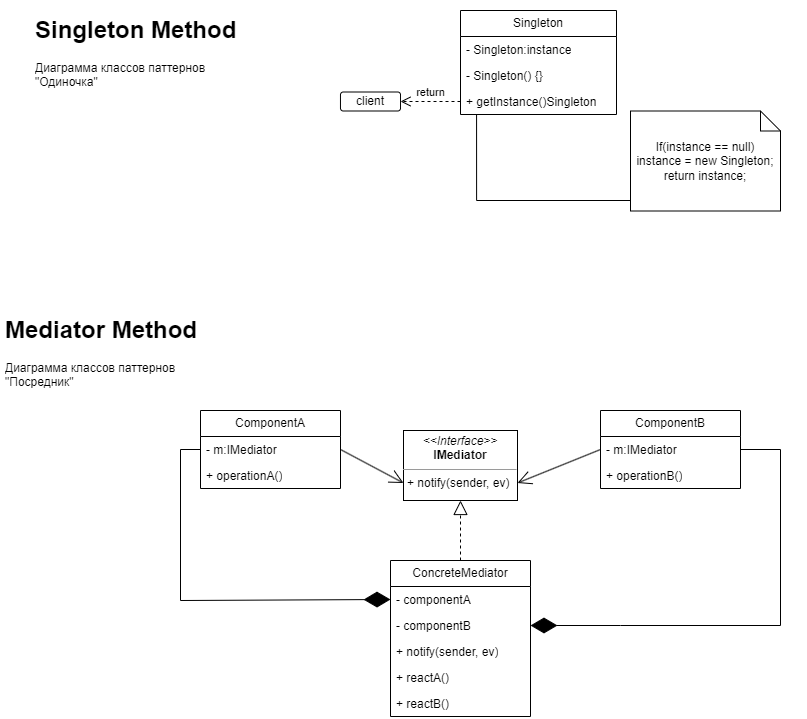

The diagram above was exported from draw.io. Its source (the exported page's mxGraphModel, read from the mxfile embedded in the PNG):
<mxGraphModel dx="1050" dy="534" grid="1" gridSize="10" guides="1" tooltips="1" connect="1" arrows="1" fold="1" page="1" pageScale="1" pageWidth="827" pageHeight="1169" math="0" shadow="0">
  <root>
    <mxCell id="0" />
    <mxCell id="1" parent="0" />
    <mxCell id="SEBN-cHb6SL1Vf2mjF9m-1" value="&lt;h1&gt;Singleton Method&lt;/h1&gt;&lt;p&gt;Диаграмма классов паттернов &quot;Одиночка&quot;&lt;/p&gt;" style="text;html=1;strokeColor=none;fillColor=none;spacing=5;spacingTop=-20;whiteSpace=wrap;overflow=hidden;rounded=0;" parent="1" vertex="1">
      <mxGeometry x="50" y="40" width="220" height="120" as="geometry" />
    </mxCell>
    <mxCell id="SEBN-cHb6SL1Vf2mjF9m-2" value="Singleton" style="swimlane;fontStyle=0;childLayout=stackLayout;horizontal=1;startSize=26;fillColor=none;horizontalStack=0;resizeParent=1;resizeParentMax=0;resizeLast=0;collapsible=1;marginBottom=0;whiteSpace=wrap;html=1;" parent="1" vertex="1">
      <mxGeometry x="480" y="40" width="156" height="104" as="geometry" />
    </mxCell>
    <mxCell id="SEBN-cHb6SL1Vf2mjF9m-3" value="- Singleton:instance" style="text;strokeColor=none;fillColor=none;align=left;verticalAlign=top;spacingLeft=4;spacingRight=4;overflow=hidden;rotatable=0;points=[[0,0.5],[1,0.5]];portConstraint=eastwest;whiteSpace=wrap;html=1;" parent="SEBN-cHb6SL1Vf2mjF9m-2" vertex="1">
      <mxGeometry y="26" width="156" height="26" as="geometry" />
    </mxCell>
    <mxCell id="SEBN-cHb6SL1Vf2mjF9m-4" value="-&amp;nbsp;Singleton() {}" style="text;strokeColor=none;fillColor=none;align=left;verticalAlign=top;spacingLeft=4;spacingRight=4;overflow=hidden;rotatable=0;points=[[0,0.5],[1,0.5]];portConstraint=eastwest;whiteSpace=wrap;html=1;" parent="SEBN-cHb6SL1Vf2mjF9m-2" vertex="1">
      <mxGeometry y="52" width="156" height="26" as="geometry" />
    </mxCell>
    <mxCell id="SEBN-cHb6SL1Vf2mjF9m-5" value="+&amp;nbsp;getInstance()Singleton" style="text;strokeColor=none;fillColor=none;align=left;verticalAlign=top;spacingLeft=4;spacingRight=4;overflow=hidden;rotatable=0;points=[[0,0.5],[1,0.5]];portConstraint=eastwest;whiteSpace=wrap;html=1;" parent="SEBN-cHb6SL1Vf2mjF9m-2" vertex="1">
      <mxGeometry y="78" width="156" height="26" as="geometry" />
    </mxCell>
    <mxCell id="SEBN-cHb6SL1Vf2mjF9m-6" value="If(instance == null)&lt;br&gt;instance = new Singleton;&lt;br&gt;return instance;" style="shape=note;size=20;whiteSpace=wrap;html=1;" parent="1" vertex="1">
      <mxGeometry x="650" y="140.5" width="150" height="100" as="geometry" />
    </mxCell>
    <mxCell id="SEBN-cHb6SL1Vf2mjF9m-7" style="edgeStyle=orthogonalEdgeStyle;rounded=0;orthogonalLoop=1;jettySize=auto;html=1;entryX=0.103;entryY=1.021;entryDx=0;entryDy=0;entryPerimeter=0;endArrow=none;endFill=0;" parent="1" source="SEBN-cHb6SL1Vf2mjF9m-6" target="SEBN-cHb6SL1Vf2mjF9m-5" edge="1">
      <mxGeometry relative="1" as="geometry">
        <Array as="points">
          <mxPoint x="496" y="230" />
        </Array>
      </mxGeometry>
    </mxCell>
    <mxCell id="SEBN-cHb6SL1Vf2mjF9m-8" value="client" style="rounded=1;whiteSpace=wrap;html=1;" parent="1" vertex="1">
      <mxGeometry x="360" y="121.5" width="60" height="19" as="geometry" />
    </mxCell>
    <mxCell id="SEBN-cHb6SL1Vf2mjF9m-9" value="return" style="html=1;verticalAlign=bottom;endArrow=open;dashed=1;endSize=8;curved=0;rounded=0;entryX=1;entryY=0.5;entryDx=0;entryDy=0;exitX=0;exitY=0.5;exitDx=0;exitDy=0;" parent="1" source="SEBN-cHb6SL1Vf2mjF9m-5" target="SEBN-cHb6SL1Vf2mjF9m-8" edge="1">
      <mxGeometry relative="1" as="geometry">
        <mxPoint x="460" y="170" as="sourcePoint" />
        <mxPoint x="380" y="200" as="targetPoint" />
      </mxGeometry>
    </mxCell>
    <mxCell id="SEBN-cHb6SL1Vf2mjF9m-10" value="&lt;h1&gt;Mediator Method&lt;/h1&gt;&lt;p&gt;Диаграмма классов паттернов &quot;Посредник&quot;&lt;/p&gt;" style="text;html=1;strokeColor=none;fillColor=none;spacing=5;spacingTop=-20;whiteSpace=wrap;overflow=hidden;rounded=0;" parent="1" vertex="1">
      <mxGeometry x="20" y="340" width="220" height="120" as="geometry" />
    </mxCell>
    <mxCell id="SEBN-cHb6SL1Vf2mjF9m-11" value="ComponentA" style="swimlane;fontStyle=0;childLayout=stackLayout;horizontal=1;startSize=26;fillColor=none;horizontalStack=0;resizeParent=1;resizeParentMax=0;resizeLast=0;collapsible=1;marginBottom=0;whiteSpace=wrap;html=1;" parent="1" vertex="1">
      <mxGeometry x="220" y="440" width="140" height="78" as="geometry" />
    </mxCell>
    <mxCell id="SEBN-cHb6SL1Vf2mjF9m-12" value="- m:IMediator" style="text;strokeColor=none;fillColor=none;align=left;verticalAlign=top;spacingLeft=4;spacingRight=4;overflow=hidden;rotatable=0;points=[[0,0.5],[1,0.5]];portConstraint=eastwest;whiteSpace=wrap;html=1;" parent="SEBN-cHb6SL1Vf2mjF9m-11" vertex="1">
      <mxGeometry y="26" width="140" height="26" as="geometry" />
    </mxCell>
    <mxCell id="SEBN-cHb6SL1Vf2mjF9m-13" value="+ operationA()" style="text;strokeColor=none;fillColor=none;align=left;verticalAlign=top;spacingLeft=4;spacingRight=4;overflow=hidden;rotatable=0;points=[[0,0.5],[1,0.5]];portConstraint=eastwest;whiteSpace=wrap;html=1;" parent="SEBN-cHb6SL1Vf2mjF9m-11" vertex="1">
      <mxGeometry y="52" width="140" height="26" as="geometry" />
    </mxCell>
    <mxCell id="SEBN-cHb6SL1Vf2mjF9m-15" value="ComponentB" style="swimlane;fontStyle=0;childLayout=stackLayout;horizontal=1;startSize=26;fillColor=none;horizontalStack=0;resizeParent=1;resizeParentMax=0;resizeLast=0;collapsible=1;marginBottom=0;whiteSpace=wrap;html=1;" parent="1" vertex="1">
      <mxGeometry x="620" y="440" width="140" height="78" as="geometry" />
    </mxCell>
    <mxCell id="SEBN-cHb6SL1Vf2mjF9m-16" value="- m:IMediator" style="text;strokeColor=none;fillColor=none;align=left;verticalAlign=top;spacingLeft=4;spacingRight=4;overflow=hidden;rotatable=0;points=[[0,0.5],[1,0.5]];portConstraint=eastwest;whiteSpace=wrap;html=1;" parent="SEBN-cHb6SL1Vf2mjF9m-15" vertex="1">
      <mxGeometry y="26" width="140" height="26" as="geometry" />
    </mxCell>
    <mxCell id="SEBN-cHb6SL1Vf2mjF9m-17" value="+ operationB()" style="text;strokeColor=none;fillColor=none;align=left;verticalAlign=top;spacingLeft=4;spacingRight=4;overflow=hidden;rotatable=0;points=[[0,0.5],[1,0.5]];portConstraint=eastwest;whiteSpace=wrap;html=1;" parent="SEBN-cHb6SL1Vf2mjF9m-15" vertex="1">
      <mxGeometry y="52" width="140" height="26" as="geometry" />
    </mxCell>
    <mxCell id="SEBN-cHb6SL1Vf2mjF9m-19" value="ConcreteMediator" style="swimlane;fontStyle=0;childLayout=stackLayout;horizontal=1;startSize=26;fillColor=none;horizontalStack=0;resizeParent=1;resizeParentMax=0;resizeLast=0;collapsible=1;marginBottom=0;whiteSpace=wrap;html=1;" parent="1" vertex="1">
      <mxGeometry x="410" y="590" width="140" height="156" as="geometry" />
    </mxCell>
    <mxCell id="SEBN-cHb6SL1Vf2mjF9m-20" value="- componentA" style="text;strokeColor=none;fillColor=none;align=left;verticalAlign=top;spacingLeft=4;spacingRight=4;overflow=hidden;rotatable=0;points=[[0,0.5],[1,0.5]];portConstraint=eastwest;whiteSpace=wrap;html=1;" parent="SEBN-cHb6SL1Vf2mjF9m-19" vertex="1">
      <mxGeometry y="26" width="140" height="26" as="geometry" />
    </mxCell>
    <mxCell id="SEBN-cHb6SL1Vf2mjF9m-21" value="- componentB" style="text;strokeColor=none;fillColor=none;align=left;verticalAlign=top;spacingLeft=4;spacingRight=4;overflow=hidden;rotatable=0;points=[[0,0.5],[1,0.5]];portConstraint=eastwest;whiteSpace=wrap;html=1;" parent="SEBN-cHb6SL1Vf2mjF9m-19" vertex="1">
      <mxGeometry y="52" width="140" height="26" as="geometry" />
    </mxCell>
    <mxCell id="SEBN-cHb6SL1Vf2mjF9m-22" value="+ notify(sender, ev)" style="text;strokeColor=none;fillColor=none;align=left;verticalAlign=top;spacingLeft=4;spacingRight=4;overflow=hidden;rotatable=0;points=[[0,0.5],[1,0.5]];portConstraint=eastwest;whiteSpace=wrap;html=1;" parent="SEBN-cHb6SL1Vf2mjF9m-19" vertex="1">
      <mxGeometry y="78" width="140" height="26" as="geometry" />
    </mxCell>
    <mxCell id="SEBN-cHb6SL1Vf2mjF9m-25" value="+ reactA()" style="text;strokeColor=none;fillColor=none;align=left;verticalAlign=top;spacingLeft=4;spacingRight=4;overflow=hidden;rotatable=0;points=[[0,0.5],[1,0.5]];portConstraint=eastwest;whiteSpace=wrap;html=1;" parent="SEBN-cHb6SL1Vf2mjF9m-19" vertex="1">
      <mxGeometry y="104" width="140" height="26" as="geometry" />
    </mxCell>
    <mxCell id="SEBN-cHb6SL1Vf2mjF9m-45" value="+ reactB()" style="text;strokeColor=none;fillColor=none;align=left;verticalAlign=top;spacingLeft=4;spacingRight=4;overflow=hidden;rotatable=0;points=[[0,0.5],[1,0.5]];portConstraint=eastwest;whiteSpace=wrap;html=1;" parent="SEBN-cHb6SL1Vf2mjF9m-19" vertex="1">
      <mxGeometry y="130" width="140" height="26" as="geometry" />
    </mxCell>
    <mxCell id="SEBN-cHb6SL1Vf2mjF9m-24" value="&lt;p style=&quot;margin:0px;margin-top:4px;text-align:center;&quot;&gt;&lt;i&gt;&amp;lt;&amp;lt;Interface&amp;gt;&amp;gt;&lt;/i&gt;&lt;br&gt;&lt;b style=&quot;border-color: var(--border-color);&quot;&gt;IMediator&lt;/b&gt;&lt;br&gt;&lt;/p&gt;&lt;hr size=&quot;1&quot;&gt;&lt;p style=&quot;margin:0px;margin-left:4px;&quot;&gt;+ notify(sender, ev)&lt;br&gt;&lt;br&gt;&lt;/p&gt;" style="verticalAlign=top;align=left;overflow=fill;fontSize=12;fontFamily=Helvetica;html=1;whiteSpace=wrap;" parent="1" vertex="1">
      <mxGeometry x="423" y="460" width="114" height="70" as="geometry" />
    </mxCell>
    <mxCell id="SEBN-cHb6SL1Vf2mjF9m-27" value="" style="endArrow=diamondThin;endFill=1;endSize=24;html=1;rounded=0;entryX=0;entryY=0.5;entryDx=0;entryDy=0;exitX=0;exitY=0.5;exitDx=0;exitDy=0;" parent="1" source="SEBN-cHb6SL1Vf2mjF9m-12" target="SEBN-cHb6SL1Vf2mjF9m-20" edge="1">
      <mxGeometry width="160" relative="1" as="geometry">
        <mxPoint x="230" y="620" as="sourcePoint" />
        <mxPoint x="390" y="620" as="targetPoint" />
        <Array as="points">
          <mxPoint x="200" y="479" />
          <mxPoint x="200" y="630" />
        </Array>
      </mxGeometry>
    </mxCell>
    <mxCell id="SEBN-cHb6SL1Vf2mjF9m-28" value="" style="endArrow=diamondThin;endFill=1;endSize=24;html=1;rounded=0;exitX=1;exitY=0.5;exitDx=0;exitDy=0;entryX=1;entryY=0.5;entryDx=0;entryDy=0;" parent="1" source="SEBN-cHb6SL1Vf2mjF9m-16" target="SEBN-cHb6SL1Vf2mjF9m-21" edge="1">
      <mxGeometry width="160" relative="1" as="geometry">
        <mxPoint x="660" y="660" as="sourcePoint" />
        <mxPoint x="820" y="660" as="targetPoint" />
        <Array as="points">
          <mxPoint x="760" y="479" />
          <mxPoint x="800" y="479" />
          <mxPoint x="800" y="655" />
          <mxPoint x="640" y="655" />
        </Array>
      </mxGeometry>
    </mxCell>
    <mxCell id="SEBN-cHb6SL1Vf2mjF9m-29" value="" style="endArrow=open;endFill=1;endSize=12;html=1;rounded=0;exitX=1;exitY=0.5;exitDx=0;exitDy=0;entryX=0;entryY=0.75;entryDx=0;entryDy=0;" parent="1" source="SEBN-cHb6SL1Vf2mjF9m-12" target="SEBN-cHb6SL1Vf2mjF9m-24" edge="1">
      <mxGeometry width="160" relative="1" as="geometry">
        <mxPoint x="400" y="430" as="sourcePoint" />
        <mxPoint x="560" y="430" as="targetPoint" />
      </mxGeometry>
    </mxCell>
    <mxCell id="SEBN-cHb6SL1Vf2mjF9m-31" value="" style="endArrow=open;endFill=1;endSize=12;html=1;rounded=0;exitX=0;exitY=0.5;exitDx=0;exitDy=0;entryX=1;entryY=0.75;entryDx=0;entryDy=0;" parent="1" source="SEBN-cHb6SL1Vf2mjF9m-16" target="SEBN-cHb6SL1Vf2mjF9m-24" edge="1">
      <mxGeometry width="160" relative="1" as="geometry">
        <mxPoint x="460" y="410" as="sourcePoint" />
        <mxPoint x="540" y="480" as="targetPoint" />
      </mxGeometry>
    </mxCell>
    <mxCell id="SEBN-cHb6SL1Vf2mjF9m-40" value="" style="endArrow=block;dashed=1;endFill=0;endSize=12;html=1;rounded=0;exitX=0.5;exitY=0;exitDx=0;exitDy=0;entryX=0.5;entryY=1;entryDx=0;entryDy=0;" parent="1" source="SEBN-cHb6SL1Vf2mjF9m-19" target="SEBN-cHb6SL1Vf2mjF9m-24" edge="1">
      <mxGeometry width="160" relative="1" as="geometry">
        <mxPoint x="410" y="560" as="sourcePoint" />
        <mxPoint x="570" y="560" as="targetPoint" />
      </mxGeometry>
    </mxCell>
  </root>
</mxGraphModel>